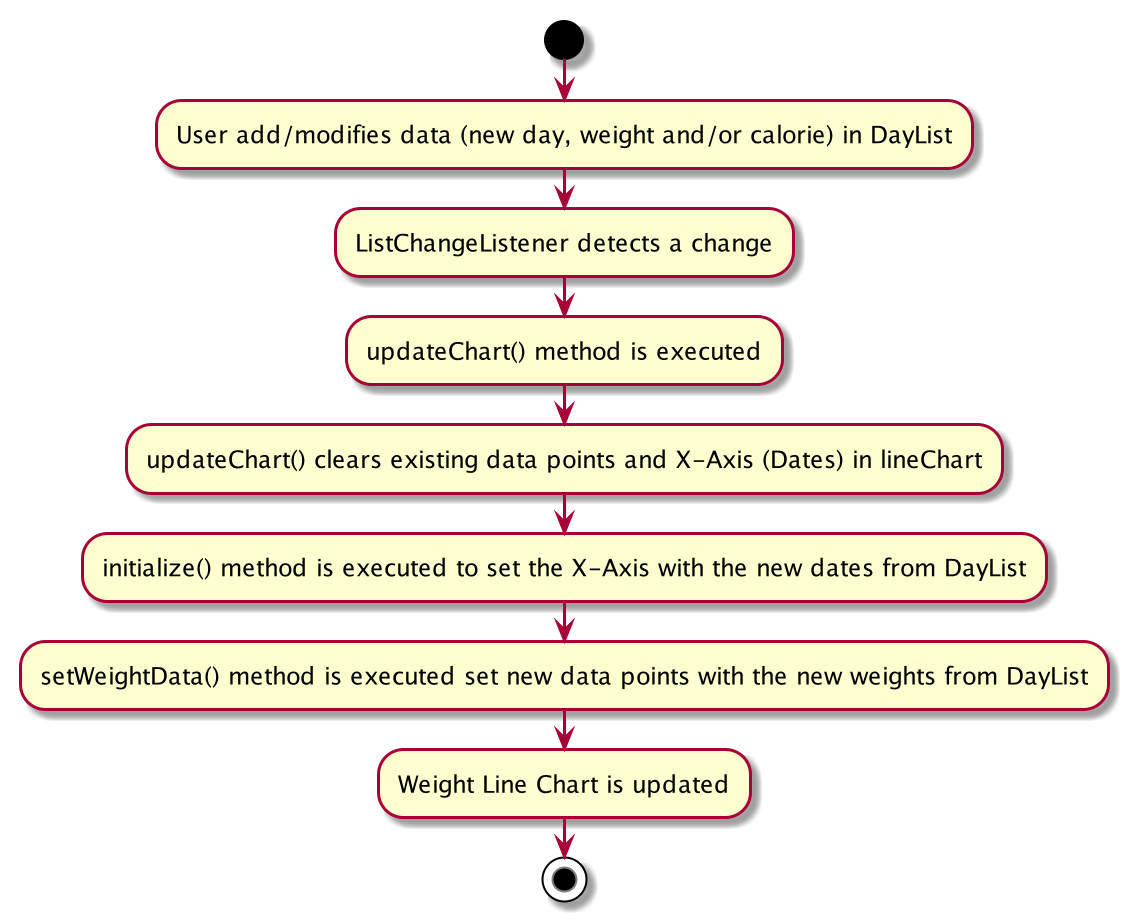

The diagram above was rendered by PlantUML. Its source (embedded in the PNG):
@startuml
start
:User add/modifies data (new day, weight and/or calorie) in DayList;
:ListChangeListener detects a change;
:updateChart() method is executed;
:updateChart() clears existing data points and X-Axis (Dates) in lineChart;
:initialize() method is executed to set the X-Axis with the new dates from DayList;
:setWeightData() method is executed set new data points with the new weights from DayList;
:Weight Line Chart is updated;
stop
@enduml